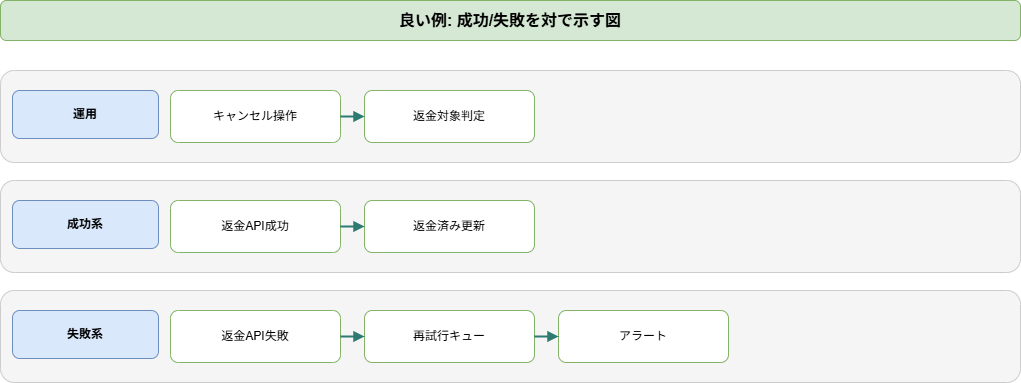

The diagram above was exported from draw.io. Its source (the exported page's mxGraphModel, read from the mxfile embedded in the PNG):
<mxGraphModel dx="798" dy="770" grid="1" gridSize="10" guides="1" tooltips="1" connect="1" arrows="1" fold="1" page="1" pageScale="1" pageWidth="1140" pageHeight="460" math="0" shadow="0">
  <root>
    <mxCell id="0" />
    <mxCell id="1" parent="0" />
    <mxCell id="2" value="良い例: 成功/失敗を対で示す図" style="rounded=1;whiteSpace=wrap;html=1;fillColor=#d5e8d4;strokeColor=#82b366;fontSize=16;fontStyle=1;" parent="1" vertex="1">
      <mxGeometry x="40" y="20" width="1020" height="40" as="geometry" />
    </mxCell>
    <mxCell id="3" value="" style="rounded=1;whiteSpace=wrap;html=1;fillColor=#f5f5f5;strokeColor=#cccccc;" parent="1" vertex="1">
      <mxGeometry x="40" y="90" width="1020" height="92" as="geometry" />
    </mxCell>
    <mxCell id="4" value="運用" style="rounded=1;whiteSpace=wrap;html=1;fillColor=#dae8fc;strokeColor=#6c8ebf;fontStyle=1;" parent="1" vertex="1">
      <mxGeometry x="52" y="110" width="146" height="48" as="geometry" />
    </mxCell>
    <mxCell id="5" value="キャンセル操作" style="rounded=1;whiteSpace=wrap;html=1;fillColor=#ffffff;strokeColor=#82b366;" parent="1" vertex="1">
      <mxGeometry x="210" y="110" width="170" height="52" as="geometry" />
    </mxCell>
    <mxCell id="6" value="返金対象判定" style="rounded=1;whiteSpace=wrap;html=1;fillColor=#ffffff;strokeColor=#82b366;" parent="1" vertex="1">
      <mxGeometry x="404" y="110" width="170" height="52" as="geometry" />
    </mxCell>
    <mxCell id="7" value="" style="endArrow=block;html=1;rounded=0;strokeColor=#2d7a72;strokeWidth=2;" parent="1" source="5" target="6" edge="1">
      <mxGeometry relative="1" as="geometry" />
    </mxCell>
    <mxCell id="8" value="" style="rounded=1;whiteSpace=wrap;html=1;fillColor=#f5f5f5;strokeColor=#cccccc;" parent="1" vertex="1">
      <mxGeometry x="40" y="200" width="1020" height="92" as="geometry" />
    </mxCell>
    <mxCell id="9" value="成功系" style="rounded=1;whiteSpace=wrap;html=1;fillColor=#dae8fc;strokeColor=#6c8ebf;fontStyle=1;" parent="1" vertex="1">
      <mxGeometry x="52" y="220" width="146" height="48" as="geometry" />
    </mxCell>
    <mxCell id="10" value="返金API成功" style="rounded=1;whiteSpace=wrap;html=1;fillColor=#ffffff;strokeColor=#82b366;" parent="1" vertex="1">
      <mxGeometry x="210" y="220" width="170" height="52" as="geometry" />
    </mxCell>
    <mxCell id="11" value="返金済み更新" style="rounded=1;whiteSpace=wrap;html=1;fillColor=#ffffff;strokeColor=#82b366;" parent="1" vertex="1">
      <mxGeometry x="404" y="220" width="170" height="52" as="geometry" />
    </mxCell>
    <mxCell id="12" value="" style="endArrow=block;html=1;rounded=0;strokeColor=#2d7a72;strokeWidth=2;" parent="1" source="10" target="11" edge="1">
      <mxGeometry relative="1" as="geometry" />
    </mxCell>
    <mxCell id="13" value="" style="rounded=1;whiteSpace=wrap;html=1;fillColor=#f5f5f5;strokeColor=#cccccc;" parent="1" vertex="1">
      <mxGeometry x="40" y="310" width="1020" height="92" as="geometry" />
    </mxCell>
    <mxCell id="14" value="失敗系" style="rounded=1;whiteSpace=wrap;html=1;fillColor=#dae8fc;strokeColor=#6c8ebf;fontStyle=1;" parent="1" vertex="1">
      <mxGeometry x="52" y="330" width="146" height="48" as="geometry" />
    </mxCell>
    <mxCell id="15" value="返金API失敗" style="rounded=1;whiteSpace=wrap;html=1;fillColor=#ffffff;strokeColor=#82b366;" parent="1" vertex="1">
      <mxGeometry x="210" y="330" width="170" height="52" as="geometry" />
    </mxCell>
    <mxCell id="16" value="再試行キュー" style="rounded=1;whiteSpace=wrap;html=1;fillColor=#ffffff;strokeColor=#82b366;" parent="1" vertex="1">
      <mxGeometry x="404" y="330" width="170" height="52" as="geometry" />
    </mxCell>
    <mxCell id="17" value="" style="endArrow=block;html=1;rounded=0;strokeColor=#2d7a72;strokeWidth=2;" parent="1" source="15" target="16" edge="1">
      <mxGeometry relative="1" as="geometry" />
    </mxCell>
    <mxCell id="18" value="アラート" style="rounded=1;whiteSpace=wrap;html=1;fillColor=#ffffff;strokeColor=#82b366;" parent="1" vertex="1">
      <mxGeometry x="598" y="330" width="170" height="52" as="geometry" />
    </mxCell>
    <mxCell id="19" value="" style="endArrow=block;html=1;rounded=0;strokeColor=#2d7a72;strokeWidth=2;" parent="1" source="16" target="18" edge="1">
      <mxGeometry relative="1" as="geometry" />
    </mxCell>
  </root>
</mxGraphModel>